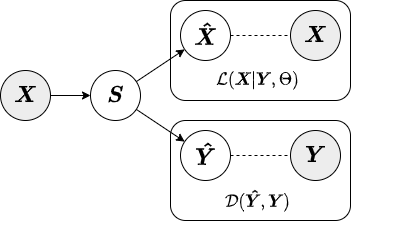

The diagram above was exported from draw.io. Its source (the exported page's mxGraphModel, read from the mxfile embedded in the PNG):
<mxGraphModel dx="1358" dy="713" grid="1" gridSize="10" guides="1" tooltips="1" connect="1" arrows="1" fold="1" page="1" pageScale="1" pageWidth="850" pageHeight="1100" math="1" shadow="0">
  <root>
    <mxCell id="0" />
    <mxCell id="1" parent="0" />
    <mxCell id="N48nlARPyZFLzEWnRaVB-5" value="" style="rounded=1;whiteSpace=wrap;html=1;" parent="1" vertex="1">
      <mxGeometry x="320" y="130" width="180" height="100" as="geometry" />
    </mxCell>
    <mxCell id="N48nlARPyZFLzEWnRaVB-2" value="&lt;font style=&quot;font-size: 19px&quot;&gt;$$\boldsymbol{S}$$&lt;/font&gt;" style="ellipse;whiteSpace=wrap;html=1;aspect=fixed;" parent="1" vertex="1">
      <mxGeometry x="240" y="200" width="50" height="50" as="geometry" />
    </mxCell>
    <mxCell id="N48nlARPyZFLzEWnRaVB-4" value="&lt;font style=&quot;font-size: 19px&quot;&gt;$$\boldsymbol{\hat{X}}$$&lt;/font&gt;" style="ellipse;whiteSpace=wrap;html=1;aspect=fixed;" parent="1" vertex="1">
      <mxGeometry x="330" y="140" width="50" height="50" as="geometry" />
    </mxCell>
    <mxCell id="N48nlARPyZFLzEWnRaVB-6" value="&lt;font style=&quot;font-size: 19px&quot;&gt;$$\boldsymbol{X}$$&lt;/font&gt;" style="ellipse;whiteSpace=wrap;html=1;aspect=fixed;fillColor=#EDEDED;" parent="1" vertex="1">
      <mxGeometry x="440" y="140" width="50" height="50" as="geometry" />
    </mxCell>
    <mxCell id="N48nlARPyZFLzEWnRaVB-7" value="&lt;font style=&quot;font-size: 14px&quot;&gt;$$\mathcal{L}(\boldsymbol{X} | \boldsymbol{Y}, \Theta)$$&lt;/font&gt;" style="text;html=1;strokeColor=none;fillColor=none;align=center;verticalAlign=middle;whiteSpace=wrap;rounded=0;" parent="1" vertex="1">
      <mxGeometry x="315" y="190" width="185" height="40" as="geometry" />
    </mxCell>
    <mxCell id="N48nlARPyZFLzEWnRaVB-8" value="" style="rounded=1;whiteSpace=wrap;html=1;" parent="1" vertex="1">
      <mxGeometry x="320" y="250" width="180" height="100" as="geometry" />
    </mxCell>
    <mxCell id="N48nlARPyZFLzEWnRaVB-9" value="&lt;font style=&quot;font-size: 19px&quot;&gt;$$\boldsymbol{\hat{Y}}$$&lt;/font&gt;" style="ellipse;whiteSpace=wrap;html=1;aspect=fixed;" parent="1" vertex="1">
      <mxGeometry x="330" y="260" width="50" height="50" as="geometry" />
    </mxCell>
    <mxCell id="N48nlARPyZFLzEWnRaVB-10" value="&lt;font style=&quot;font-size: 19px&quot;&gt;$$\boldsymbol{Y}$$&lt;/font&gt;" style="ellipse;whiteSpace=wrap;html=1;aspect=fixed;fillColor=#EDEDED;" parent="1" vertex="1">
      <mxGeometry x="440" y="260" width="50" height="50" as="geometry" />
    </mxCell>
    <mxCell id="N48nlARPyZFLzEWnRaVB-11" value="&lt;font style=&quot;font-size: 14px&quot;&gt;$$\mathcal{D}(\boldsymbol{\hat{Y}}, \boldsymbol{Y})$$&lt;/font&gt;" style="text;html=1;strokeColor=none;fillColor=none;align=center;verticalAlign=middle;whiteSpace=wrap;rounded=0;" parent="1" vertex="1">
      <mxGeometry x="315" y="310" width="185" height="40" as="geometry" />
    </mxCell>
    <mxCell id="N48nlARPyZFLzEWnRaVB-15" value="" style="endArrow=none;html=1;dashed=1;" parent="1" source="N48nlARPyZFLzEWnRaVB-4" target="N48nlARPyZFLzEWnRaVB-6" edge="1">
      <mxGeometry width="50" height="50" relative="1" as="geometry">
        <mxPoint x="350" y="210" as="sourcePoint" />
        <mxPoint x="400" y="160" as="targetPoint" />
      </mxGeometry>
    </mxCell>
    <mxCell id="N48nlARPyZFLzEWnRaVB-18" value="" style="endArrow=classic;html=1;" parent="1" source="N48nlARPyZFLzEWnRaVB-2" target="N48nlARPyZFLzEWnRaVB-4" edge="1">
      <mxGeometry width="50" height="50" relative="1" as="geometry">
        <mxPoint x="320" y="260" as="sourcePoint" />
        <mxPoint x="370" y="210" as="targetPoint" />
      </mxGeometry>
    </mxCell>
    <mxCell id="N48nlARPyZFLzEWnRaVB-20" value="" style="endArrow=classic;html=1;" parent="1" source="N48nlARPyZFLzEWnRaVB-2" target="N48nlARPyZFLzEWnRaVB-9" edge="1">
      <mxGeometry width="50" height="50" relative="1" as="geometry">
        <mxPoint x="295.80125735844615" y="221.13249509436923" as="sourcePoint" />
        <mxPoint x="344.19874264155226" y="188.8675049056319" as="targetPoint" />
      </mxGeometry>
    </mxCell>
    <mxCell id="N48nlARPyZFLzEWnRaVB-21" value="" style="endArrow=none;html=1;dashed=1;entryX=0;entryY=0.5;entryDx=0;entryDy=0;" parent="1" source="N48nlARPyZFLzEWnRaVB-9" target="N48nlARPyZFLzEWnRaVB-10" edge="1">
      <mxGeometry width="50" height="50" relative="1" as="geometry">
        <mxPoint x="390" y="165" as="sourcePoint" />
        <mxPoint x="449.9999999999998" y="165" as="targetPoint" />
      </mxGeometry>
    </mxCell>
    <mxCell id="F206UOpoPifiqQeYvOEM-1" value="&lt;font style=&quot;font-size: 19px&quot;&gt;$$\boldsymbol{X}$$&lt;/font&gt;" style="ellipse;whiteSpace=wrap;html=1;aspect=fixed;fillColor=#EDEDED;" vertex="1" parent="1">
      <mxGeometry x="150" y="200" width="50" height="50" as="geometry" />
    </mxCell>
    <mxCell id="F206UOpoPifiqQeYvOEM-2" value="" style="endArrow=classic;html=1;" edge="1" parent="1" source="F206UOpoPifiqQeYvOEM-1" target="N48nlARPyZFLzEWnRaVB-2">
      <mxGeometry width="50" height="50" relative="1" as="geometry">
        <mxPoint x="295.80125735845013" y="221.13249509436673" as="sourcePoint" />
        <mxPoint x="344.19874264155715" y="188.86750490562872" as="targetPoint" />
      </mxGeometry>
    </mxCell>
  </root>
</mxGraphModel>